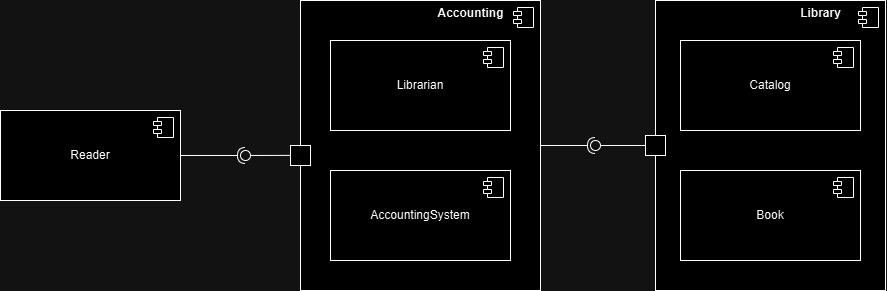

The diagram above was exported from draw.io. Its source (the exported page's mxGraphModel, read from the mxfile embedded in the PNG):
<mxGraphModel dx="1945" dy="591" grid="1" gridSize="10" guides="1" tooltips="1" connect="1" arrows="1" fold="1" page="1" pageScale="1" pageWidth="827" pageHeight="1169" math="0" shadow="0">
  <root>
    <mxCell id="0" />
    <mxCell id="1" parent="0" />
    <mxCell id="7Uy7LdVvbvWhh-xybPKe-13" value="" style="html=1;dropTarget=0;whiteSpace=wrap;" vertex="1" parent="1">
      <mxGeometry x="150" y="310" width="240" height="290" as="geometry" />
    </mxCell>
    <mxCell id="7Uy7LdVvbvWhh-xybPKe-14" value="" style="shape=module;jettyWidth=8;jettyHeight=4;" vertex="1" parent="7Uy7LdVvbvWhh-xybPKe-13">
      <mxGeometry x="1" width="20" height="20" relative="1" as="geometry">
        <mxPoint x="-27" y="7" as="offset" />
      </mxGeometry>
    </mxCell>
    <mxCell id="7Uy7LdVvbvWhh-xybPKe-15" value="" style="html=1;dropTarget=0;whiteSpace=wrap;" vertex="1" parent="1">
      <mxGeometry x="505" y="310" width="230" height="290" as="geometry" />
    </mxCell>
    <mxCell id="7Uy7LdVvbvWhh-xybPKe-16" value="" style="shape=module;jettyWidth=8;jettyHeight=4;" vertex="1" parent="7Uy7LdVvbvWhh-xybPKe-15">
      <mxGeometry x="1" width="20" height="20" relative="1" as="geometry">
        <mxPoint x="-27" y="7" as="offset" />
      </mxGeometry>
    </mxCell>
    <mxCell id="7Uy7LdVvbvWhh-xybPKe-1" value="Book" style="html=1;dropTarget=0;whiteSpace=wrap;" vertex="1" parent="1">
      <mxGeometry x="530" y="480" width="180" height="90" as="geometry" />
    </mxCell>
    <mxCell id="7Uy7LdVvbvWhh-xybPKe-2" value="" style="shape=module;jettyWidth=8;jettyHeight=4;" vertex="1" parent="7Uy7LdVvbvWhh-xybPKe-1">
      <mxGeometry x="1" width="20" height="20" relative="1" as="geometry">
        <mxPoint x="-27" y="7" as="offset" />
      </mxGeometry>
    </mxCell>
    <mxCell id="7Uy7LdVvbvWhh-xybPKe-5" value="Reader" style="html=1;dropTarget=0;whiteSpace=wrap;" vertex="1" parent="1">
      <mxGeometry x="-150" y="420" width="180" height="90" as="geometry" />
    </mxCell>
    <mxCell id="7Uy7LdVvbvWhh-xybPKe-6" value="" style="shape=module;jettyWidth=8;jettyHeight=4;" vertex="1" parent="7Uy7LdVvbvWhh-xybPKe-5">
      <mxGeometry x="1" width="20" height="20" relative="1" as="geometry">
        <mxPoint x="-27" y="7" as="offset" />
      </mxGeometry>
    </mxCell>
    <mxCell id="7Uy7LdVvbvWhh-xybPKe-7" value="Librarian" style="html=1;dropTarget=0;whiteSpace=wrap;" vertex="1" parent="1">
      <mxGeometry x="180" y="350" width="180" height="90" as="geometry" />
    </mxCell>
    <mxCell id="7Uy7LdVvbvWhh-xybPKe-8" value="" style="shape=module;jettyWidth=8;jettyHeight=4;" vertex="1" parent="7Uy7LdVvbvWhh-xybPKe-7">
      <mxGeometry x="1" width="20" height="20" relative="1" as="geometry">
        <mxPoint x="-27" y="7" as="offset" />
      </mxGeometry>
    </mxCell>
    <mxCell id="7Uy7LdVvbvWhh-xybPKe-9" value="Catalog" style="html=1;dropTarget=0;whiteSpace=wrap;" vertex="1" parent="1">
      <mxGeometry x="530" y="350" width="180" height="90" as="geometry" />
    </mxCell>
    <mxCell id="7Uy7LdVvbvWhh-xybPKe-10" value="" style="shape=module;jettyWidth=8;jettyHeight=4;" vertex="1" parent="7Uy7LdVvbvWhh-xybPKe-9">
      <mxGeometry x="1" width="20" height="20" relative="1" as="geometry">
        <mxPoint x="-27" y="7" as="offset" />
      </mxGeometry>
    </mxCell>
    <mxCell id="7Uy7LdVvbvWhh-xybPKe-11" value="AccountingSystem" style="html=1;dropTarget=0;whiteSpace=wrap;" vertex="1" parent="1">
      <mxGeometry x="180" y="480" width="180" height="90" as="geometry" />
    </mxCell>
    <mxCell id="7Uy7LdVvbvWhh-xybPKe-12" value="" style="shape=module;jettyWidth=8;jettyHeight=4;" vertex="1" parent="7Uy7LdVvbvWhh-xybPKe-11">
      <mxGeometry x="1" width="20" height="20" relative="1" as="geometry">
        <mxPoint x="-27" y="7" as="offset" />
      </mxGeometry>
    </mxCell>
    <mxCell id="7Uy7LdVvbvWhh-xybPKe-17" value="Accounting" style="text;align=center;fontStyle=1;verticalAlign=middle;spacingLeft=3;spacingRight=3;strokeColor=none;rotatable=0;points=[[0,0.5],[1,0.5]];portConstraint=eastwest;html=1;" vertex="1" parent="1">
      <mxGeometry x="280" y="310" width="80" height="26" as="geometry" />
    </mxCell>
    <mxCell id="7Uy7LdVvbvWhh-xybPKe-18" value="Library" style="text;align=center;fontStyle=1;verticalAlign=middle;spacingLeft=3;spacingRight=3;strokeColor=none;rotatable=0;points=[[0,0.5],[1,0.5]];portConstraint=eastwest;html=1;" vertex="1" parent="1">
      <mxGeometry x="630" y="310" width="80" height="26" as="geometry" />
    </mxCell>
    <mxCell id="7Uy7LdVvbvWhh-xybPKe-19" value="" style="rounded=0;orthogonalLoop=1;jettySize=auto;html=1;endArrow=halfCircle;endFill=0;endSize=6;strokeWidth=1;sketch=0;exitX=1;exitY=0.5;exitDx=0;exitDy=0;" edge="1" target="7Uy7LdVvbvWhh-xybPKe-21" parent="1" source="7Uy7LdVvbvWhh-xybPKe-5">
      <mxGeometry relative="1" as="geometry">
        <mxPoint x="80" y="465" as="sourcePoint" />
        <Array as="points" />
      </mxGeometry>
    </mxCell>
    <mxCell id="7Uy7LdVvbvWhh-xybPKe-20" value="" style="rounded=0;orthogonalLoop=1;jettySize=auto;html=1;endArrow=oval;endFill=0;sketch=0;sourcePerimeterSpacing=0;targetPerimeterSpacing=0;endSize=10;exitX=-0.006;exitY=0.534;exitDx=0;exitDy=0;exitPerimeter=0;" edge="1" target="7Uy7LdVvbvWhh-xybPKe-21" parent="1" source="7Uy7LdVvbvWhh-xybPKe-13">
      <mxGeometry relative="1" as="geometry">
        <mxPoint x="40" y="465" as="sourcePoint" />
      </mxGeometry>
    </mxCell>
    <mxCell id="7Uy7LdVvbvWhh-xybPKe-21" value="" style="ellipse;whiteSpace=wrap;html=1;align=center;aspect=fixed;fillColor=none;strokeColor=none;resizable=0;perimeter=centerPerimeter;rotatable=0;allowArrows=0;points=[];outlineConnect=1;" vertex="1" parent="1">
      <mxGeometry x="90" y="460" width="10" height="10" as="geometry" />
    </mxCell>
    <mxCell id="7Uy7LdVvbvWhh-xybPKe-23" value="" style="rounded=0;orthogonalLoop=1;jettySize=auto;html=1;endArrow=halfCircle;endFill=0;endSize=6;strokeWidth=1;sketch=0;exitX=1;exitY=0.5;exitDx=0;exitDy=0;" edge="1" target="7Uy7LdVvbvWhh-xybPKe-25" parent="1" source="7Uy7LdVvbvWhh-xybPKe-13">
      <mxGeometry relative="1" as="geometry">
        <mxPoint x="460" y="465" as="sourcePoint" />
      </mxGeometry>
    </mxCell>
    <mxCell id="7Uy7LdVvbvWhh-xybPKe-24" value="" style="rounded=0;orthogonalLoop=1;jettySize=auto;html=1;endArrow=oval;endFill=0;sketch=0;sourcePerimeterSpacing=0;targetPerimeterSpacing=0;endSize=10;exitX=0;exitY=0.5;exitDx=0;exitDy=0;" edge="1" target="7Uy7LdVvbvWhh-xybPKe-25" parent="1" source="7Uy7LdVvbvWhh-xybPKe-15">
      <mxGeometry relative="1" as="geometry">
        <mxPoint x="420" y="465" as="sourcePoint" />
      </mxGeometry>
    </mxCell>
    <mxCell id="7Uy7LdVvbvWhh-xybPKe-25" value="" style="ellipse;whiteSpace=wrap;html=1;align=center;aspect=fixed;fillColor=none;strokeColor=none;resizable=0;perimeter=centerPerimeter;rotatable=0;allowArrows=0;points=[];outlineConnect=1;" vertex="1" parent="1">
      <mxGeometry x="440" y="450" width="10" height="10" as="geometry" />
    </mxCell>
    <mxCell id="7Uy7LdVvbvWhh-xybPKe-26" value="" style="html=1;whiteSpace=wrap;" vertex="1" parent="1">
      <mxGeometry x="140" y="455" width="20" height="20" as="geometry" />
    </mxCell>
    <mxCell id="7Uy7LdVvbvWhh-xybPKe-27" value="" style="html=1;whiteSpace=wrap;" vertex="1" parent="1">
      <mxGeometry x="495" y="445" width="20" height="20" as="geometry" />
    </mxCell>
  </root>
</mxGraphModel>